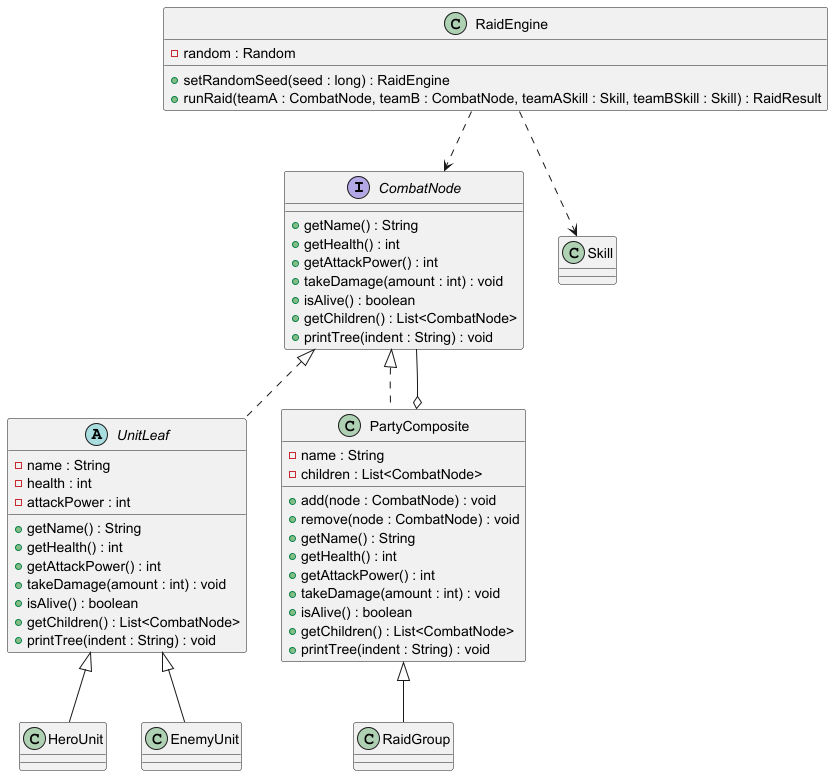

The diagram above was rendered by PlantUML. Its source (embedded in the PNG):
@startuml
interface CombatNode {
  +getName() : String
  +getHealth() : int
  +getAttackPower() : int
  +takeDamage(amount : int) : void
  +isAlive() : boolean
  +getChildren() : List<CombatNode>
  +printTree(indent : String) : void
}

abstract class UnitLeaf {
  -name : String
  -health : int
  -attackPower : int
  +getName() : String
  +getHealth() : int
  +getAttackPower() : int
  +takeDamage(amount : int) : void
  +isAlive() : boolean
  +getChildren() : List<CombatNode>
  +printTree(indent : String) : void
}

class HeroUnit
class EnemyUnit

class PartyComposite {
  -name : String
  -children : List<CombatNode>
  +add(node : CombatNode) : void
  +remove(node : CombatNode) : void
  +getName() : String
  +getHealth() : int
  +getAttackPower() : int
  +takeDamage(amount : int) : void
  +isAlive() : boolean
  +getChildren() : List<CombatNode>
  +printTree(indent : String) : void
}

class RaidGroup

class RaidEngine {
  -random : Random
  +setRandomSeed(seed : long) : RaidEngine
  +runRaid(teamA : CombatNode, teamB : CombatNode, teamASkill : Skill, teamBSkill : Skill) : RaidResult
}

CombatNode <|.. UnitLeaf
CombatNode <|.. PartyComposite

UnitLeaf <|-- HeroUnit
UnitLeaf <|-- EnemyUnit

PartyComposite <|-- RaidGroup

PartyComposite o-- CombatNode
RaidEngine ..> CombatNode
RaidEngine ..> Skill
@enduml